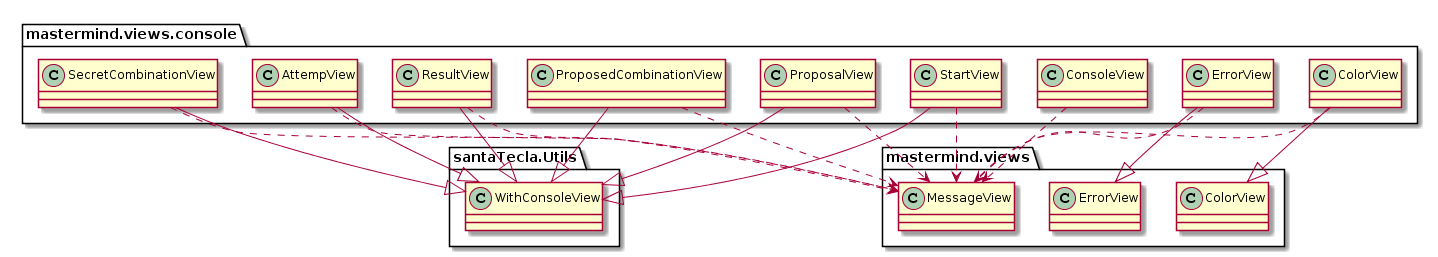

The diagram above was rendered by PlantUML. Its source (embedded in the PNG):
@startuml
package santaTecla.Utils <<Folder>>{
class WithConsoleView
}

package mastermind.views <<Folder>>{

}

package mastermind.views <<Folder>>{
class MessageView
}

package mastermind.views.console <<Folder>>{
AttempView --|> WithConsoleView
mastermind.views.console.ColorView --|> mastermind.views.ColorView
mastermind.views.console.ErrorView --|> mastermind.views.ErrorView
ProposalView --|> WithConsoleView
ProposedCombinationView --|> WithConsoleView
ResultView --|> WithConsoleView
SecretCombinationView --|> WithConsoleView
StartView --|> WithConsoleView

ConsoleView ..> MessageView
AttempView ..> MessageView
mastermind.views.console.ColorView ..> MessageView
mastermind.views.console.ErrorView ..> MessageView
ProposalView ..> MessageView
ProposedCombinationView ..> MessageView
ResultView ..> MessageView
SecretCombinationView ..> MessageView
StartView ..> MessageView

}
@enduml